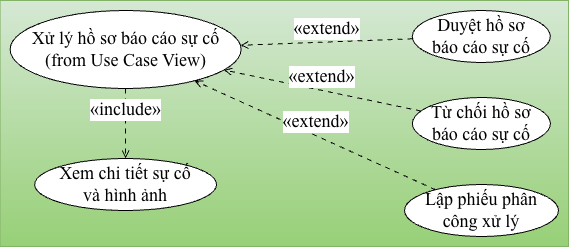

The diagram above was exported from draw.io. Its source (the exported page's mxGraphModel, read from the mxfile embedded in the PNG):
<mxGraphModel dx="1601" dy="544" grid="1" gridSize="10" guides="1" tooltips="1" connect="1" arrows="1" fold="1" page="1" pageScale="1" pageWidth="827" pageHeight="1169" math="0" shadow="0">
  <root>
    <mxCell id="0" />
    <mxCell id="1" parent="0" />
    <UserObject label="" plantUmlData="{&#10;  &quot;data&quot;: &quot;@startuml\nleft to right direction\nskinparam usecase {\n  BackgroundColor #FFF8DC\n  BorderColor #A52A2A\n  ArrowColor #A52A2A\n  FontName Arial\n}\n\nusecase \&quot;Xử lý hồ sơ\\nbáo cáo sự cố\\n(from Use Case View)\&quot; as UCGoc\n\nusecase \&quot;Xem chi tiết sự cố\\nvà hình ảnh\&quot; as UC1\nusecase \&quot;Duyệt hồ sơ\\nbáo cáo sự cố\&quot; as UC2\nusecase \&quot;Từ chối hồ sơ\\nbáo cáo sự cố\&quot; as UC3\nusecase \&quot;Lập phiếu phân\\ncông xử lý\&quot; as UC4\n\n' Xem chi tiết là bắt buộc phải làm để có thể duyệt/từ chối\nUCGoc ..&gt; UC1 : &lt;&lt;include&gt;&gt;\n\n' Duyệt, Từ chối, Phân công là các nhánh nghiệp vụ mở rộng\nUCGoc &lt;.. UC2 : &lt;&lt;extend&gt;&gt;\nUCGoc &lt;.. UC3 : &lt;&lt;extend&gt;&gt;\nUCGoc &lt;.. UC4 : &lt;&lt;extend&gt;&gt;\n@enduml&quot;,&#10;  &quot;config&quot;: null&#10;}" id="6tJnRpTpDICNjxR8QBEt-1">
      <mxCell connectable="0" parent="1" style="group;transparentBounds=1;editIcon=1;lockedGroup=0;groupPadding=10;fillColor=#d5e8d4;gradientColor=#97d077;strokeColor=#82b366;" vertex="1">
        <mxGeometry as="geometry" />
      </mxCell>
    </UserObject>
    <UserObject label="Xử lý hồ sơ báo cáo sự cố&lt;br&gt;(from Use Case View)" plantUmlId="uc_0" plantUmlBaseStyle="ellipse;html=1;fillColor=#FFF8DC;strokeColor=#A52A2A;whiteSpace=wrap;fontColor=#000000;fontSize=14;fontFamily=Arial;" plantUmlBaseValue="Xử lý hồ sơ&lt;br&gt;báo cáo sự cố&lt;br&gt;(from Use Case View)" id="6tJnRpTpDICNjxR8QBEt-2">
      <mxCell parent="6tJnRpTpDICNjxR8QBEt-1" style="ellipse;html=1;whiteSpace=wrap;fontSize=18;fontFamily=Times New Roman;" vertex="1">
        <mxGeometry height="78" width="231" x="-364.4" y="42" as="geometry" />
      </mxCell>
    </UserObject>
    <UserObject label="Xem chi tiết sự cố&lt;br&gt;và hình ảnh" plantUmlId="uc_1" plantUmlBaseStyle="ellipse;html=1;fillColor=#FFF8DC;strokeColor=#A52A2A;whiteSpace=wrap;fontColor=#000000;fontSize=14;fontFamily=Arial;" plantUmlBaseValue="Xem chi tiết sự cố&lt;br&gt;và hình ảnh" id="6tJnRpTpDICNjxR8QBEt-3">
      <mxCell parent="6tJnRpTpDICNjxR8QBEt-1" style="ellipse;html=1;whiteSpace=wrap;fontSize=18;fontFamily=Times New Roman;" vertex="1">
        <mxGeometry height="52" width="182" x="-339.9" y="190" as="geometry" />
      </mxCell>
    </UserObject>
    <UserObject label="Duyệt hồ sơ&lt;br&gt;báo cáo sự cố" plantUmlId="uc_2" plantUmlBaseStyle="ellipse;html=1;fillColor=#FFF8DC;strokeColor=#A52A2A;whiteSpace=wrap;fontColor=#000000;fontSize=14;fontFamily=Arial;" plantUmlBaseValue="Duyệt hồ sơ&lt;br&gt;báo cáo sự cố" id="6tJnRpTpDICNjxR8QBEt-4">
      <mxCell parent="6tJnRpTpDICNjxR8QBEt-1" style="ellipse;html=1;whiteSpace=wrap;fontSize=18;fontFamily=Times New Roman;" vertex="1">
        <mxGeometry height="52" width="138" x="37.800000000000004" y="42" as="geometry" />
      </mxCell>
    </UserObject>
    <UserObject label="Từ chối hồ sơ&lt;br&gt;báo cáo sự cố" plantUmlId="uc_3" plantUmlBaseStyle="ellipse;html=1;fillColor=#FFF8DC;strokeColor=#A52A2A;whiteSpace=wrap;fontColor=#000000;fontSize=14;fontFamily=Arial;" plantUmlBaseValue="Từ chối hồ sơ&lt;br&gt;báo cáo sự cố" id="6tJnRpTpDICNjxR8QBEt-5">
      <mxCell parent="6tJnRpTpDICNjxR8QBEt-1" style="ellipse;html=1;whiteSpace=wrap;fontSize=18;fontFamily=Times New Roman;" vertex="1">
        <mxGeometry height="52" width="138" x="37.9" y="129" as="geometry" />
      </mxCell>
    </UserObject>
    <UserObject label="Lập phiếu phân&lt;br&gt;công xử lý" plantUmlId="uc_4" plantUmlBaseStyle="ellipse;html=1;fillColor=#FFF8DC;strokeColor=#A52A2A;whiteSpace=wrap;fontColor=#000000;fontSize=14;fontFamily=Arial;" plantUmlBaseValue="Lập phiếu phân&lt;br&gt;công xử lý" id="6tJnRpTpDICNjxR8QBEt-6">
      <mxCell parent="6tJnRpTpDICNjxR8QBEt-1" style="ellipse;html=1;whiteSpace=wrap;fontSize=18;fontFamily=Times New Roman;" vertex="1">
        <mxGeometry height="52" width="154" x="30" y="216" as="geometry" />
      </mxCell>
    </UserObject>
    <UserObject label="«include»" plantUmlId="rel_5" plantUmlBaseStyle="endArrow=open;dashed=1;dashPattern=5 5;strokeColor=#A52A2A;fontColor=#000000;fontSize=13;edgeStyle=none;rounded=0;html=1;verticalAlign=bottom;curved=0;endSize=6;sourcePerimeterSpacing=0;targetPerimeterSpacing=0;" plantUmlBaseValue="«include»" id="6tJnRpTpDICNjxR8QBEt-7">
      <mxCell edge="1" parent="6tJnRpTpDICNjxR8QBEt-1" source="6tJnRpTpDICNjxR8QBEt-2" style="endArrow=open;dashed=1;dashPattern=5 5;fontColor=#000000;fontSize=18;edgeStyle=none;rounded=0;html=1;verticalAlign=bottom;curved=0;endSize=6;sourcePerimeterSpacing=0;targetPerimeterSpacing=0;fontFamily=Times New Roman;" target="6tJnRpTpDICNjxR8QBEt-3">
        <mxGeometry relative="1" as="geometry" />
      </mxCell>
    </UserObject>
    <UserObject label="«extend»" plantUmlId="rel_6" plantUmlBaseStyle="endArrow=open;dashed=1;dashPattern=5 5;strokeColor=#A52A2A;fontColor=#000000;fontSize=13;edgeStyle=none;rounded=0;html=1;verticalAlign=bottom;curved=0;endSize=6;sourcePerimeterSpacing=0;targetPerimeterSpacing=0;" plantUmlBaseValue="«extend»" id="6tJnRpTpDICNjxR8QBEt-8">
      <mxCell edge="1" parent="6tJnRpTpDICNjxR8QBEt-1" source="6tJnRpTpDICNjxR8QBEt-4" style="endArrow=open;dashed=1;dashPattern=5 5;fontColor=#000000;fontSize=18;edgeStyle=none;rounded=0;html=1;verticalAlign=bottom;curved=0;endSize=6;sourcePerimeterSpacing=0;targetPerimeterSpacing=0;fontFamily=Times New Roman;" target="6tJnRpTpDICNjxR8QBEt-2">
        <mxGeometry relative="1" as="geometry" />
      </mxCell>
    </UserObject>
    <UserObject label="«extend»" plantUmlId="rel_7" plantUmlBaseStyle="endArrow=open;dashed=1;dashPattern=5 5;strokeColor=#A52A2A;fontColor=#000000;fontSize=13;edgeStyle=none;rounded=0;html=1;verticalAlign=bottom;curved=0;endSize=6;sourcePerimeterSpacing=0;targetPerimeterSpacing=0;" plantUmlBaseValue="«extend»" id="6tJnRpTpDICNjxR8QBEt-9">
      <mxCell edge="1" parent="6tJnRpTpDICNjxR8QBEt-1" source="6tJnRpTpDICNjxR8QBEt-5" style="endArrow=open;dashed=1;dashPattern=5 5;fontColor=#000000;fontSize=18;edgeStyle=none;rounded=0;html=1;verticalAlign=bottom;curved=0;endSize=6;sourcePerimeterSpacing=0;targetPerimeterSpacing=0;fontFamily=Times New Roman;" target="6tJnRpTpDICNjxR8QBEt-2">
        <mxGeometry relative="1" as="geometry" />
      </mxCell>
    </UserObject>
    <UserObject label="«extend»" plantUmlId="rel_8" plantUmlBaseStyle="endArrow=open;dashed=1;dashPattern=5 5;strokeColor=#A52A2A;fontColor=#000000;fontSize=13;edgeStyle=none;rounded=0;html=1;verticalAlign=bottom;curved=0;endSize=6;sourcePerimeterSpacing=0;targetPerimeterSpacing=0;" plantUmlBaseValue="«extend»" id="6tJnRpTpDICNjxR8QBEt-10">
      <mxCell edge="1" parent="6tJnRpTpDICNjxR8QBEt-1" source="6tJnRpTpDICNjxR8QBEt-6" style="endArrow=open;dashed=1;dashPattern=5 5;fontColor=#000000;fontSize=18;edgeStyle=none;rounded=0;html=1;verticalAlign=bottom;curved=0;endSize=6;sourcePerimeterSpacing=0;targetPerimeterSpacing=0;fontFamily=Times New Roman;" target="6tJnRpTpDICNjxR8QBEt-2">
        <mxGeometry relative="1" as="geometry" />
      </mxCell>
    </UserObject>
  </root>
</mxGraphModel>